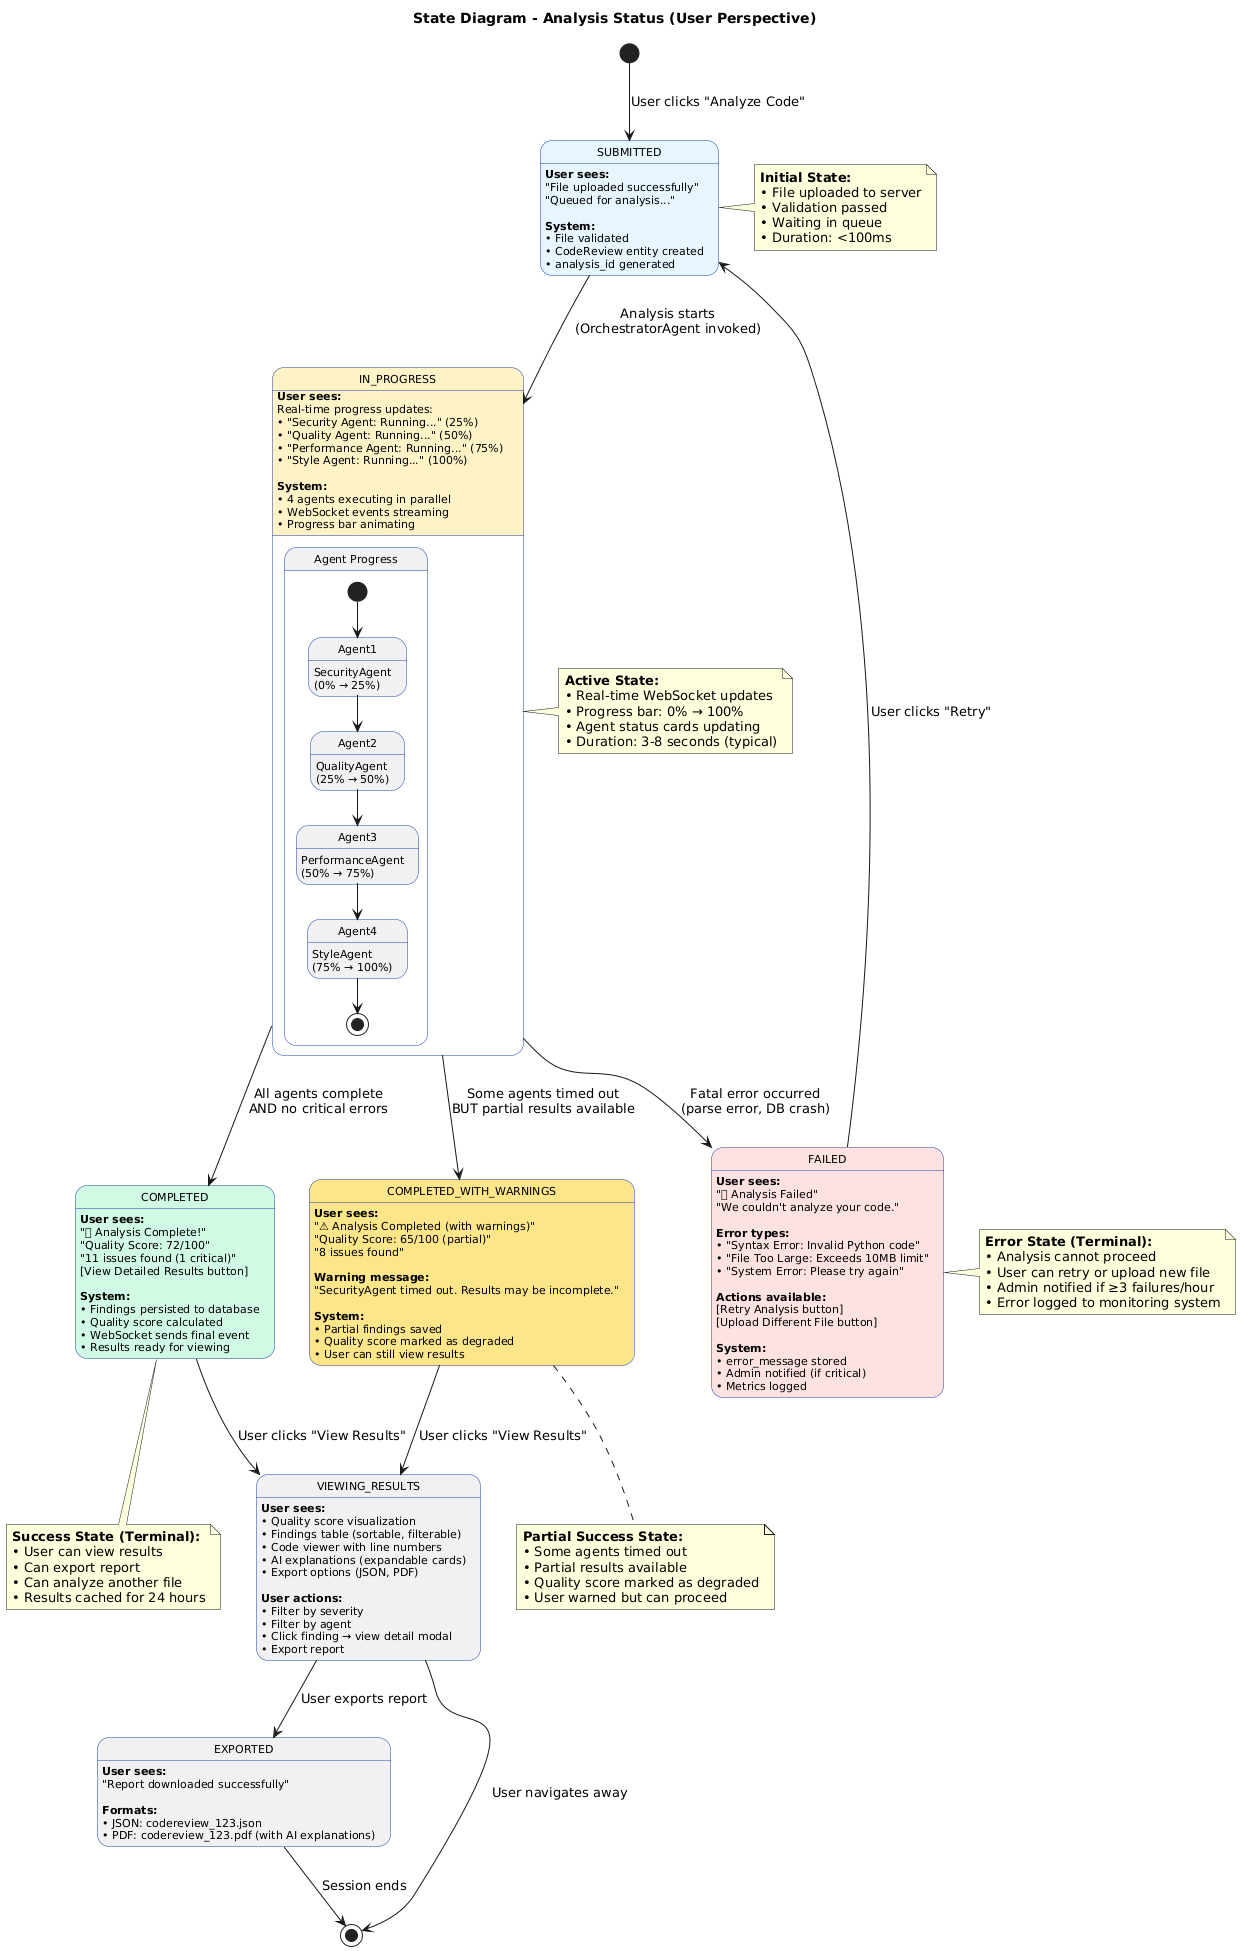

The diagram above was rendered by PlantUML. Its source (embedded in the PNG):
@startuml uml-state-analysis-status
skinparam backgroundColor #FFFFFF
skinparam state {
  BackgroundColor<<waiting>> #E7F5FF
  BackgroundColor<<processing>> #FEF3C7
  BackgroundColor<<success>> #D1FAE5
  BackgroundColor<<error>> #FEE2E2
  BackgroundColor<<partial>> #FDE68A
  BorderColor #1E40AF
  FontSize 11
}

title State Diagram - Analysis Status (User Perspective)

[*] --> SUBMITTED : User clicks "Analyze Code"

state SUBMITTED <<waiting>> {
  SUBMITTED : **User sees:**
  SUBMITTED : "File uploaded successfully"
  SUBMITTED : "Queued for analysis..."
  SUBMITTED : 
  SUBMITTED : **System:**
  SUBMITTED : • File validated
  SUBMITTED : • CodeReview entity created
  SUBMITTED : • analysis_id generated
}

SUBMITTED --> IN_PROGRESS : Analysis starts\n(OrchestratorAgent invoked)

state IN_PROGRESS <<processing>> {
  IN_PROGRESS : **User sees:**
  IN_PROGRESS : Real-time progress updates:
  IN_PROGRESS : • "Security Agent: Running..." (25%)
  IN_PROGRESS : • "Quality Agent: Running..." (50%)
  IN_PROGRESS : • "Performance Agent: Running..." (75%)
  IN_PROGRESS : • "Style Agent: Running..." (100%)
  IN_PROGRESS : 
  IN_PROGRESS : **System:**
  IN_PROGRESS : • 4 agents executing in parallel
  IN_PROGRESS : • WebSocket events streaming
  IN_PROGRESS : • Progress bar animating
  
  state "Agent Progress" as Progress {
    [*] --> Agent1
    Agent1 : SecurityAgent\n(0% → 25%)
    Agent1 --> Agent2
    Agent2 : QualityAgent\n(25% → 50%)
    Agent2 --> Agent3
    Agent3 : PerformanceAgent\n(50% → 75%)
    Agent3 --> Agent4
    Agent4 : StyleAgent\n(75% → 100%)
    Agent4 --> [*]
  }
}

IN_PROGRESS --> COMPLETED : All agents complete\nAND no critical errors

state COMPLETED <<success>> {
  COMPLETED : **User sees:**
  COMPLETED : "✅ Analysis Complete!"
  COMPLETED : "Quality Score: 72/100"
  COMPLETED : "11 issues found (1 critical)"
  COMPLETED : [View Detailed Results button]
  COMPLETED : 
  COMPLETED : **System:**
  COMPLETED : • Findings persisted to database
  COMPLETED : • Quality score calculated
  COMPLETED : • WebSocket sends final event
  COMPLETED : • Results ready for viewing
}

IN_PROGRESS --> COMPLETED_WITH_WARNINGS : Some agents timed out\nBUT partial results available

state COMPLETED_WITH_WARNINGS <<partial>> {
  COMPLETED_WITH_WARNINGS : **User sees:**
  COMPLETED_WITH_WARNINGS : "⚠ Analysis Completed (with warnings)"
  COMPLETED_WITH_WARNINGS : "Quality Score: 65/100 (partial)"
  COMPLETED_WITH_WARNINGS : "8 issues found"
  COMPLETED_WITH_WARNINGS : 
  COMPLETED_WITH_WARNINGS : **Warning message:**
  COMPLETED_WITH_WARNINGS : "SecurityAgent timed out. Results may be incomplete."
  COMPLETED_WITH_WARNINGS : 
  COMPLETED_WITH_WARNINGS : **System:**
  COMPLETED_WITH_WARNINGS : • Partial findings saved
  COMPLETED_WITH_WARNINGS : • Quality score marked as degraded
  COMPLETED_WITH_WARNINGS : • User can still view results
}

IN_PROGRESS --> FAILED : Fatal error occurred\n(parse error, DB crash)

state FAILED <<error>> {
  FAILED : **User sees:**
  FAILED : "❌ Analysis Failed"
  FAILED : "We couldn't analyze your code."
  FAILED : 
  FAILED : **Error types:**
  FAILED : • "Syntax Error: Invalid Python code"
  FAILED : • "File Too Large: Exceeds 10MB limit"
  FAILED : • "System Error: Please try again"
  FAILED : 
  FAILED : **Actions available:**
  FAILED : [Retry Analysis button]
  FAILED : [Upload Different File button]
  FAILED : 
  FAILED : **System:**
  FAILED : • error_message stored
  FAILED : • Admin notified (if critical)
  FAILED : • Metrics logged
}

COMPLETED --> VIEWING_RESULTS : User clicks "View Results"
COMPLETED_WITH_WARNINGS --> VIEWING_RESULTS : User clicks "View Results"

state VIEWING_RESULTS {
  VIEWING_RESULTS : **User sees:**
  VIEWING_RESULTS : • Quality score visualization
  VIEWING_RESULTS : • Findings table (sortable, filterable)
  VIEWING_RESULTS : • Code viewer with line numbers
  VIEWING_RESULTS : • AI explanations (expandable cards)
  VIEWING_RESULTS : • Export options (JSON, PDF)
  VIEWING_RESULTS : 
  VIEWING_RESULTS : **User actions:**
  VIEWING_RESULTS : • Filter by severity
  VIEWING_RESULTS : • Filter by agent
  VIEWING_RESULTS : • Click finding → view detail modal
  VIEWING_RESULTS : • Export report
}

VIEWING_RESULTS --> EXPORTED : User exports report

state EXPORTED {
  EXPORTED : **User sees:**
  EXPORTED : "Report downloaded successfully"
  EXPORTED : 
  EXPORTED : **Formats:**
  EXPORTED : • JSON: codereview_123.json
  EXPORTED : • PDF: codereview_123.pdf (with AI explanations)
}

FAILED --> SUBMITTED : User clicks "Retry"
EXPORTED --> [*] : Session ends
VIEWING_RESULTS --> [*] : User navigates away

note right of SUBMITTED
  **Initial State:**
  • File uploaded to server
  • Validation passed
  • Waiting in queue
  • Duration: <100ms
end note

note right of IN_PROGRESS
  **Active State:**
  • Real-time WebSocket updates
  • Progress bar: 0% → 100%
  • Agent status cards updating
  • Duration: 3-8 seconds (typical)
end note

note bottom of COMPLETED
  **Success State (Terminal):**
  • User can view results
  • Can export report
  • Can analyze another file
  • Results cached for 24 hours
end note

note bottom of COMPLETED_WITH_WARNINGS
  **Partial Success State:**
  • Some agents timed out
  • Partial results available
  • Quality score marked as degraded
  • User warned but can proceed
end note

note right of FAILED
  **Error State (Terminal):**
  • Analysis cannot proceed
  • User can retry or upload new file
  • Admin notified if ≥3 failures/hour
  • Error logged to monitoring system
end note

@enduml